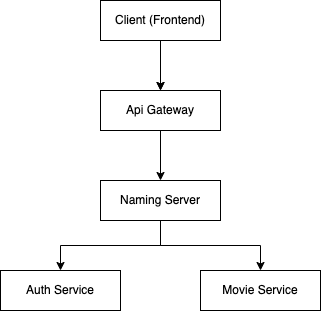

The diagram above was exported from draw.io. Its source (the exported page's mxGraphModel, read from the mxfile embedded in the PNG):
<mxGraphModel dx="1298" dy="771" grid="1" gridSize="10" guides="1" tooltips="1" connect="1" arrows="1" fold="1" page="1" pageScale="1" pageWidth="850" pageHeight="1100" math="0" shadow="0">
  <root>
    <mxCell id="0" />
    <mxCell id="1" parent="0" />
    <mxCell id="phhGq88cYwFbDpG2Npn8-2" style="edgeStyle=orthogonalEdgeStyle;rounded=0;orthogonalLoop=1;jettySize=auto;html=1;entryX=0.5;entryY=0;entryDx=0;entryDy=0;" edge="1" parent="1" source="phhGq88cYwFbDpG2Npn8-1" target="phhGq88cYwFbDpG2Npn8-3">
      <mxGeometry relative="1" as="geometry">
        <mxPoint x="400" y="160" as="targetPoint" />
      </mxGeometry>
    </mxCell>
    <mxCell id="phhGq88cYwFbDpG2Npn8-6" value="" style="edgeStyle=orthogonalEdgeStyle;rounded=0;orthogonalLoop=1;jettySize=auto;html=1;" edge="1" parent="1" source="phhGq88cYwFbDpG2Npn8-1" target="phhGq88cYwFbDpG2Npn8-3">
      <mxGeometry relative="1" as="geometry" />
    </mxCell>
    <mxCell id="phhGq88cYwFbDpG2Npn8-1" value="Client (Frontend)" style="rounded=0;whiteSpace=wrap;html=1;" vertex="1" parent="1">
      <mxGeometry x="340" y="70" width="120" height="40" as="geometry" />
    </mxCell>
    <mxCell id="phhGq88cYwFbDpG2Npn8-7" style="edgeStyle=orthogonalEdgeStyle;rounded=0;orthogonalLoop=1;jettySize=auto;html=1;exitX=0.5;exitY=1;exitDx=0;exitDy=0;entryX=0.5;entryY=0;entryDx=0;entryDy=0;" edge="1" parent="1" source="phhGq88cYwFbDpG2Npn8-3" target="phhGq88cYwFbDpG2Npn8-5">
      <mxGeometry relative="1" as="geometry" />
    </mxCell>
    <mxCell id="phhGq88cYwFbDpG2Npn8-3" value="Api Gateway" style="rounded=0;whiteSpace=wrap;html=1;" vertex="1" parent="1">
      <mxGeometry x="340" y="160" width="120" height="40" as="geometry" />
    </mxCell>
    <mxCell id="phhGq88cYwFbDpG2Npn8-10" style="edgeStyle=orthogonalEdgeStyle;rounded=0;orthogonalLoop=1;jettySize=auto;html=1;entryX=0.5;entryY=0;entryDx=0;entryDy=0;" edge="1" parent="1" source="phhGq88cYwFbDpG2Npn8-5" target="phhGq88cYwFbDpG2Npn8-8">
      <mxGeometry relative="1" as="geometry" />
    </mxCell>
    <mxCell id="phhGq88cYwFbDpG2Npn8-11" style="edgeStyle=orthogonalEdgeStyle;rounded=0;orthogonalLoop=1;jettySize=auto;html=1;entryX=0.5;entryY=0;entryDx=0;entryDy=0;" edge="1" parent="1" source="phhGq88cYwFbDpG2Npn8-5" target="phhGq88cYwFbDpG2Npn8-9">
      <mxGeometry relative="1" as="geometry" />
    </mxCell>
    <mxCell id="phhGq88cYwFbDpG2Npn8-5" value="Naming Server" style="rounded=0;whiteSpace=wrap;html=1;" vertex="1" parent="1">
      <mxGeometry x="340" y="250" width="120" height="40" as="geometry" />
    </mxCell>
    <mxCell id="phhGq88cYwFbDpG2Npn8-8" value="Auth Service" style="rounded=0;whiteSpace=wrap;html=1;" vertex="1" parent="1">
      <mxGeometry x="240" y="340" width="120" height="40" as="geometry" />
    </mxCell>
    <mxCell id="phhGq88cYwFbDpG2Npn8-9" value="Movie Service" style="rounded=0;whiteSpace=wrap;html=1;" vertex="1" parent="1">
      <mxGeometry x="440" y="340" width="120" height="40" as="geometry" />
    </mxCell>
  </root>
</mxGraphModel>